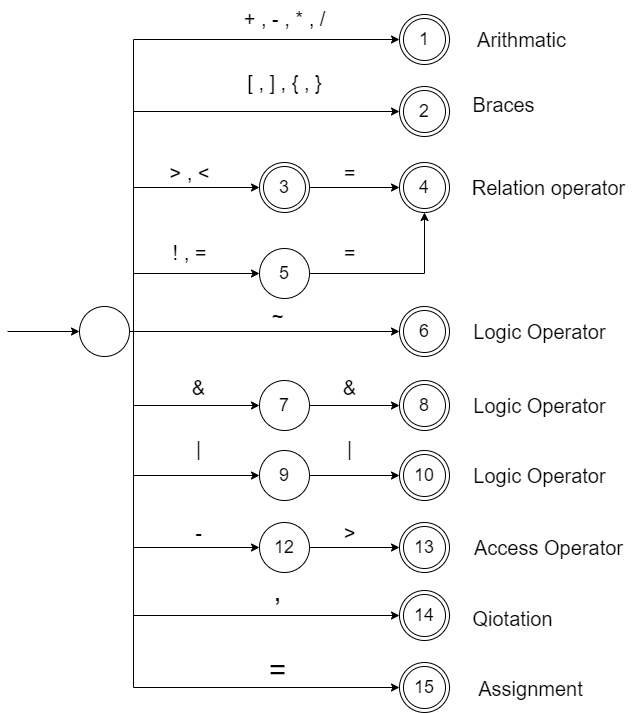

The diagram above was exported from draw.io. Its source (the exported page's mxGraphModel, read from the mxfile embedded in the PNG):
<mxGraphModel dx="2170" dy="983" grid="1" gridSize="18" guides="1" tooltips="1" connect="1" arrows="1" fold="1" page="1" pageScale="1" pageWidth="827" pageHeight="1169" math="0" shadow="0">
  <root>
    <mxCell id="TTOB8PdpSNGARpU9--HF-0" />
    <mxCell id="TTOB8PdpSNGARpU9--HF-1" parent="TTOB8PdpSNGARpU9--HF-0" />
    <mxCell id="TTOB8PdpSNGARpU9--HF-14" style="edgeStyle=orthogonalEdgeStyle;rounded=0;orthogonalLoop=1;jettySize=auto;html=1;exitX=1;exitY=0.5;exitDx=0;exitDy=0;entryX=0;entryY=0.5;entryDx=0;entryDy=0;fontSize=18;fontColor=#000000;" edge="1" parent="TTOB8PdpSNGARpU9--HF-1" source="TTOB8PdpSNGARpU9--HF-2" target="TTOB8PdpSNGARpU9--HF-3">
      <mxGeometry relative="1" as="geometry">
        <Array as="points">
          <mxPoint x="180" y="511" />
          <mxPoint x="180" y="795" />
        </Array>
      </mxGeometry>
    </mxCell>
    <mxCell id="TTOB8PdpSNGARpU9--HF-15" style="edgeStyle=orthogonalEdgeStyle;rounded=0;orthogonalLoop=1;jettySize=auto;html=1;exitX=1;exitY=0.5;exitDx=0;exitDy=0;entryX=0;entryY=0.5;entryDx=0;entryDy=0;fontSize=18;fontColor=#000000;" edge="1" parent="TTOB8PdpSNGARpU9--HF-1" source="TTOB8PdpSNGARpU9--HF-2" target="TTOB8PdpSNGARpU9--HF-4">
      <mxGeometry relative="1" as="geometry">
        <Array as="points">
          <mxPoint x="180" y="511" />
          <mxPoint x="180" y="867" />
        </Array>
      </mxGeometry>
    </mxCell>
    <mxCell id="TTOB8PdpSNGARpU9--HF-16" style="edgeStyle=orthogonalEdgeStyle;rounded=0;orthogonalLoop=1;jettySize=auto;html=1;exitX=1;exitY=0.5;exitDx=0;exitDy=0;entryX=0;entryY=0.5;entryDx=0;entryDy=0;fontSize=18;fontColor=#000000;" edge="1" parent="TTOB8PdpSNGARpU9--HF-1" source="TTOB8PdpSNGARpU9--HF-2" target="TTOB8PdpSNGARpU9--HF-5">
      <mxGeometry relative="1" as="geometry">
        <Array as="points">
          <mxPoint x="180" y="511" />
          <mxPoint x="180" y="219" />
        </Array>
      </mxGeometry>
    </mxCell>
    <mxCell id="TTOB8PdpSNGARpU9--HF-17" style="edgeStyle=orthogonalEdgeStyle;rounded=0;orthogonalLoop=1;jettySize=auto;html=1;exitX=1;exitY=0.5;exitDx=0;exitDy=0;entryX=0;entryY=0.5;entryDx=0;entryDy=0;fontSize=18;fontColor=#000000;" edge="1" parent="TTOB8PdpSNGARpU9--HF-1" source="TTOB8PdpSNGARpU9--HF-2" target="TTOB8PdpSNGARpU9--HF-12">
      <mxGeometry relative="1" as="geometry">
        <Array as="points">
          <mxPoint x="180" y="511" />
          <mxPoint x="180" y="291" />
        </Array>
      </mxGeometry>
    </mxCell>
    <mxCell id="TTOB8PdpSNGARpU9--HF-18" style="edgeStyle=orthogonalEdgeStyle;rounded=0;orthogonalLoop=1;jettySize=auto;html=1;exitX=1;exitY=0.5;exitDx=0;exitDy=0;entryX=0;entryY=0.5;entryDx=0;entryDy=0;fontSize=18;fontColor=#000000;" edge="1" parent="TTOB8PdpSNGARpU9--HF-1" source="TTOB8PdpSNGARpU9--HF-2" target="TTOB8PdpSNGARpU9--HF-6">
      <mxGeometry relative="1" as="geometry">
        <Array as="points">
          <mxPoint x="180" y="511" />
          <mxPoint x="180" y="367" />
        </Array>
      </mxGeometry>
    </mxCell>
    <mxCell id="TTOB8PdpSNGARpU9--HF-24" style="edgeStyle=orthogonalEdgeStyle;rounded=0;orthogonalLoop=1;jettySize=auto;html=1;exitX=1;exitY=0.5;exitDx=0;exitDy=0;entryX=0;entryY=0.5;entryDx=0;entryDy=0;fontSize=18;fontColor=#000000;" edge="1" parent="TTOB8PdpSNGARpU9--HF-1" source="TTOB8PdpSNGARpU9--HF-2" target="TTOB8PdpSNGARpU9--HF-23">
      <mxGeometry relative="1" as="geometry">
        <Array as="points">
          <mxPoint x="180" y="511" />
          <mxPoint x="180" y="453" />
        </Array>
      </mxGeometry>
    </mxCell>
    <mxCell id="TTOB8PdpSNGARpU9--HF-25" style="edgeStyle=orthogonalEdgeStyle;rounded=0;orthogonalLoop=1;jettySize=auto;html=1;exitX=1;exitY=0.5;exitDx=0;exitDy=0;entryX=0;entryY=0.5;entryDx=0;entryDy=0;fontSize=18;fontColor=#000000;" edge="1" parent="TTOB8PdpSNGARpU9--HF-1" source="TTOB8PdpSNGARpU9--HF-2" target="TTOB8PdpSNGARpU9--HF-22">
      <mxGeometry relative="1" as="geometry">
        <Array as="points">
          <mxPoint x="180" y="511" />
          <mxPoint x="180" y="585" />
        </Array>
      </mxGeometry>
    </mxCell>
    <mxCell id="TTOB8PdpSNGARpU9--HF-26" style="edgeStyle=orthogonalEdgeStyle;rounded=0;orthogonalLoop=1;jettySize=auto;html=1;exitX=1;exitY=0.5;exitDx=0;exitDy=0;entryX=0;entryY=0.5;entryDx=0;entryDy=0;fontSize=18;fontColor=#000000;" edge="1" parent="TTOB8PdpSNGARpU9--HF-1" source="TTOB8PdpSNGARpU9--HF-2" target="TTOB8PdpSNGARpU9--HF-21">
      <mxGeometry relative="1" as="geometry">
        <Array as="points">
          <mxPoint x="180" y="511" />
          <mxPoint x="180" y="655" />
        </Array>
      </mxGeometry>
    </mxCell>
    <mxCell id="TTOB8PdpSNGARpU9--HF-27" style="edgeStyle=orthogonalEdgeStyle;rounded=0;orthogonalLoop=1;jettySize=auto;html=1;exitX=1;exitY=0.5;exitDx=0;exitDy=0;entryX=0;entryY=0.5;entryDx=0;entryDy=0;fontSize=18;fontColor=#000000;" edge="1" parent="TTOB8PdpSNGARpU9--HF-1" source="TTOB8PdpSNGARpU9--HF-2" target="TTOB8PdpSNGARpU9--HF-20">
      <mxGeometry relative="1" as="geometry">
        <Array as="points">
          <mxPoint x="180" y="511" />
          <mxPoint x="180" y="727" />
        </Array>
      </mxGeometry>
    </mxCell>
    <mxCell id="TTOB8PdpSNGARpU9--HF-33" style="edgeStyle=orthogonalEdgeStyle;rounded=0;orthogonalLoop=1;jettySize=auto;html=1;exitX=1;exitY=0.5;exitDx=0;exitDy=0;entryX=0;entryY=0.5;entryDx=0;entryDy=0;fontSize=18;fontColor=#000000;" edge="1" parent="TTOB8PdpSNGARpU9--HF-1" source="TTOB8PdpSNGARpU9--HF-2" target="TTOB8PdpSNGARpU9--HF-9">
      <mxGeometry relative="1" as="geometry">
        <Array as="points">
          <mxPoint x="162" y="511" />
          <mxPoint x="162" y="511" />
        </Array>
      </mxGeometry>
    </mxCell>
    <mxCell id="TTOB8PdpSNGARpU9--HF-2" value="" style="ellipse;whiteSpace=wrap;html=1;aspect=fixed;fontSize=18;fontColor=#000000;strokeWidth=1;fillColor=default;gradientColor=none;" vertex="1" parent="TTOB8PdpSNGARpU9--HF-1">
      <mxGeometry x="126" y="486" width="50" height="50" as="geometry" />
    </mxCell>
    <mxCell id="TTOB8PdpSNGARpU9--HF-3" value="14" style="ellipse;shape=doubleEllipse;whiteSpace=wrap;html=1;aspect=fixed;fontSize=18;fontColor=#000000;strokeWidth=1;fillColor=default;gradientColor=none;" vertex="1" parent="TTOB8PdpSNGARpU9--HF-1">
      <mxGeometry x="446" y="770" width="50" height="50" as="geometry" />
    </mxCell>
    <mxCell id="TTOB8PdpSNGARpU9--HF-4" value="15&lt;br&gt;" style="ellipse;shape=doubleEllipse;whiteSpace=wrap;html=1;aspect=fixed;fontSize=18;fontColor=#000000;strokeWidth=1;fillColor=default;gradientColor=none;" vertex="1" parent="TTOB8PdpSNGARpU9--HF-1">
      <mxGeometry x="446" y="842" width="50" height="50" as="geometry" />
    </mxCell>
    <mxCell id="TTOB8PdpSNGARpU9--HF-5" value="1" style="ellipse;shape=doubleEllipse;whiteSpace=wrap;html=1;aspect=fixed;fontSize=18;fontColor=#000000;strokeWidth=1;fillColor=default;gradientColor=none;" vertex="1" parent="TTOB8PdpSNGARpU9--HF-1">
      <mxGeometry x="446" y="194" width="50" height="50" as="geometry" />
    </mxCell>
    <mxCell id="TTOB8PdpSNGARpU9--HF-19" style="edgeStyle=orthogonalEdgeStyle;rounded=0;orthogonalLoop=1;jettySize=auto;html=1;exitX=1;exitY=0.5;exitDx=0;exitDy=0;entryX=0;entryY=0.5;entryDx=0;entryDy=0;fontSize=18;fontColor=#000000;" edge="1" parent="TTOB8PdpSNGARpU9--HF-1" source="TTOB8PdpSNGARpU9--HF-6" target="TTOB8PdpSNGARpU9--HF-11">
      <mxGeometry relative="1" as="geometry" />
    </mxCell>
    <mxCell id="TTOB8PdpSNGARpU9--HF-6" value="3" style="ellipse;shape=doubleEllipse;whiteSpace=wrap;html=1;aspect=fixed;fontSize=18;fontColor=#000000;strokeWidth=1;fillColor=default;gradientColor=none;" vertex="1" parent="TTOB8PdpSNGARpU9--HF-1">
      <mxGeometry x="306" y="342" width="50" height="50" as="geometry" />
    </mxCell>
    <mxCell id="TTOB8PdpSNGARpU9--HF-7" value="10" style="ellipse;shape=doubleEllipse;whiteSpace=wrap;html=1;aspect=fixed;fontSize=18;fontColor=#000000;strokeWidth=1;fillColor=default;gradientColor=none;" vertex="1" parent="TTOB8PdpSNGARpU9--HF-1">
      <mxGeometry x="446" y="630" width="50" height="50" as="geometry" />
    </mxCell>
    <mxCell id="TTOB8PdpSNGARpU9--HF-8" value="8" style="ellipse;shape=doubleEllipse;whiteSpace=wrap;html=1;aspect=fixed;fontSize=18;fontColor=#000000;strokeWidth=1;fillColor=default;gradientColor=none;" vertex="1" parent="TTOB8PdpSNGARpU9--HF-1">
      <mxGeometry x="446" y="560" width="50" height="50" as="geometry" />
    </mxCell>
    <mxCell id="TTOB8PdpSNGARpU9--HF-9" value="6" style="ellipse;shape=doubleEllipse;whiteSpace=wrap;html=1;aspect=fixed;fontSize=18;fontColor=#000000;strokeWidth=1;fillColor=default;gradientColor=none;" vertex="1" parent="TTOB8PdpSNGARpU9--HF-1">
      <mxGeometry x="446" y="486" width="50" height="50" as="geometry" />
    </mxCell>
    <mxCell id="TTOB8PdpSNGARpU9--HF-10" value="13" style="ellipse;shape=doubleEllipse;whiteSpace=wrap;html=1;aspect=fixed;fontSize=18;fontColor=#000000;strokeWidth=1;fillColor=default;gradientColor=none;" vertex="1" parent="TTOB8PdpSNGARpU9--HF-1">
      <mxGeometry x="446" y="702" width="50" height="50" as="geometry" />
    </mxCell>
    <mxCell id="TTOB8PdpSNGARpU9--HF-11" value="4" style="ellipse;shape=doubleEllipse;whiteSpace=wrap;html=1;aspect=fixed;fontSize=18;fontColor=#000000;strokeWidth=1;fillColor=default;gradientColor=none;" vertex="1" parent="TTOB8PdpSNGARpU9--HF-1">
      <mxGeometry x="446" y="342" width="50" height="50" as="geometry" />
    </mxCell>
    <mxCell id="TTOB8PdpSNGARpU9--HF-12" value="2" style="ellipse;shape=doubleEllipse;whiteSpace=wrap;html=1;aspect=fixed;fontSize=18;fontColor=#000000;strokeWidth=1;fillColor=default;gradientColor=none;" vertex="1" parent="TTOB8PdpSNGARpU9--HF-1">
      <mxGeometry x="446" y="266" width="50" height="50" as="geometry" />
    </mxCell>
    <mxCell id="TTOB8PdpSNGARpU9--HF-13" style="edgeStyle=orthogonalEdgeStyle;rounded=0;orthogonalLoop=1;jettySize=auto;html=1;exitX=0.5;exitY=1;exitDx=0;exitDy=0;fontSize=18;fontColor=#000000;" edge="1" parent="TTOB8PdpSNGARpU9--HF-1" source="TTOB8PdpSNGARpU9--HF-2" target="TTOB8PdpSNGARpU9--HF-2">
      <mxGeometry relative="1" as="geometry" />
    </mxCell>
    <mxCell id="TTOB8PdpSNGARpU9--HF-32" style="edgeStyle=orthogonalEdgeStyle;rounded=0;orthogonalLoop=1;jettySize=auto;html=1;exitX=1;exitY=0.5;exitDx=0;exitDy=0;entryX=0;entryY=0.5;entryDx=0;entryDy=0;fontSize=18;fontColor=#000000;" edge="1" parent="TTOB8PdpSNGARpU9--HF-1" source="TTOB8PdpSNGARpU9--HF-20" target="TTOB8PdpSNGARpU9--HF-10">
      <mxGeometry relative="1" as="geometry" />
    </mxCell>
    <mxCell id="TTOB8PdpSNGARpU9--HF-20" value="12" style="ellipse;whiteSpace=wrap;html=1;aspect=fixed;fontSize=18;fontColor=#000000;strokeWidth=1;fillColor=default;gradientColor=none;" vertex="1" parent="TTOB8PdpSNGARpU9--HF-1">
      <mxGeometry x="306" y="702" width="50" height="50" as="geometry" />
    </mxCell>
    <mxCell id="TTOB8PdpSNGARpU9--HF-31" style="edgeStyle=orthogonalEdgeStyle;rounded=0;orthogonalLoop=1;jettySize=auto;html=1;exitX=1;exitY=0.5;exitDx=0;exitDy=0;entryX=0;entryY=0.5;entryDx=0;entryDy=0;fontSize=18;fontColor=#000000;" edge="1" parent="TTOB8PdpSNGARpU9--HF-1" source="TTOB8PdpSNGARpU9--HF-21" target="TTOB8PdpSNGARpU9--HF-7">
      <mxGeometry relative="1" as="geometry" />
    </mxCell>
    <mxCell id="TTOB8PdpSNGARpU9--HF-21" value="9" style="ellipse;whiteSpace=wrap;html=1;aspect=fixed;fontSize=18;fontColor=#000000;strokeWidth=1;fillColor=default;gradientColor=none;" vertex="1" parent="TTOB8PdpSNGARpU9--HF-1">
      <mxGeometry x="306" y="630" width="50" height="50" as="geometry" />
    </mxCell>
    <mxCell id="TTOB8PdpSNGARpU9--HF-29" style="edgeStyle=orthogonalEdgeStyle;rounded=0;orthogonalLoop=1;jettySize=auto;html=1;exitX=1;exitY=0.5;exitDx=0;exitDy=0;entryX=0;entryY=0.5;entryDx=0;entryDy=0;fontSize=18;fontColor=#000000;" edge="1" parent="TTOB8PdpSNGARpU9--HF-1" source="TTOB8PdpSNGARpU9--HF-22" target="TTOB8PdpSNGARpU9--HF-8">
      <mxGeometry relative="1" as="geometry" />
    </mxCell>
    <mxCell id="TTOB8PdpSNGARpU9--HF-22" value="7" style="ellipse;whiteSpace=wrap;html=1;aspect=fixed;fontSize=18;fontColor=#000000;strokeWidth=1;fillColor=default;gradientColor=none;" vertex="1" parent="TTOB8PdpSNGARpU9--HF-1">
      <mxGeometry x="306" y="560" width="50" height="50" as="geometry" />
    </mxCell>
    <mxCell id="TTOB8PdpSNGARpU9--HF-28" style="edgeStyle=orthogonalEdgeStyle;rounded=0;orthogonalLoop=1;jettySize=auto;html=1;exitX=1;exitY=0.5;exitDx=0;exitDy=0;entryX=0.5;entryY=1;entryDx=0;entryDy=0;fontSize=18;fontColor=#000000;" edge="1" parent="TTOB8PdpSNGARpU9--HF-1" source="TTOB8PdpSNGARpU9--HF-23" target="TTOB8PdpSNGARpU9--HF-11">
      <mxGeometry relative="1" as="geometry" />
    </mxCell>
    <mxCell id="TTOB8PdpSNGARpU9--HF-23" value="5" style="ellipse;whiteSpace=wrap;html=1;aspect=fixed;fontSize=18;fontColor=#000000;strokeWidth=1;fillColor=default;gradientColor=none;" vertex="1" parent="TTOB8PdpSNGARpU9--HF-1">
      <mxGeometry x="306" y="428" width="50" height="50" as="geometry" />
    </mxCell>
    <mxCell id="TTOB8PdpSNGARpU9--HF-34" value="&lt;font style=&quot;font-size: 30px&quot;&gt;,&lt;/font&gt;" style="text;html=1;align=center;verticalAlign=middle;resizable=0;points=[];autosize=1;strokeColor=none;fillColor=none;fontSize=18;fontColor=#000000;" vertex="1" parent="TTOB8PdpSNGARpU9--HF-1">
      <mxGeometry x="306" y="752" width="36" height="36" as="geometry" />
    </mxCell>
    <mxCell id="TTOB8PdpSNGARpU9--HF-37" value="&lt;font style=&quot;font-size: 20px&quot;&gt;Qiotation&lt;/font&gt;" style="text;html=1;align=center;verticalAlign=middle;resizable=0;points=[];autosize=1;strokeColor=none;fillColor=none;fontSize=30;fontColor=#000000;" vertex="1" parent="TTOB8PdpSNGARpU9--HF-1">
      <mxGeometry x="505" y="768" width="108" height="54" as="geometry" />
    </mxCell>
    <mxCell id="TTOB8PdpSNGARpU9--HF-38" value="=" style="text;html=1;align=center;verticalAlign=middle;resizable=0;points=[];autosize=1;strokeColor=none;fillColor=none;fontSize=30;fontColor=#000000;" vertex="1" parent="TTOB8PdpSNGARpU9--HF-1">
      <mxGeometry x="297" y="822" width="54" height="54" as="geometry" />
    </mxCell>
    <mxCell id="TTOB8PdpSNGARpU9--HF-39" value="&lt;font style=&quot;font-size: 20px&quot;&gt;Assignment&lt;/font&gt;" style="text;html=1;align=center;verticalAlign=middle;resizable=0;points=[];autosize=1;strokeColor=none;fillColor=none;fontSize=30;fontColor=#000000;" vertex="1" parent="TTOB8PdpSNGARpU9--HF-1">
      <mxGeometry x="514" y="838" width="126" height="54" as="geometry" />
    </mxCell>
    <mxCell id="TTOB8PdpSNGARpU9--HF-40" value="+ , - , * , /" style="text;html=1;align=center;verticalAlign=middle;resizable=0;points=[];autosize=1;strokeColor=none;fillColor=none;fontSize=20;fontColor=#000000;" vertex="1" parent="TTOB8PdpSNGARpU9--HF-1">
      <mxGeometry x="277" y="180" width="108" height="36" as="geometry" />
    </mxCell>
    <mxCell id="TTOB8PdpSNGARpU9--HF-41" value="Arithmatic" style="text;html=1;align=center;verticalAlign=middle;resizable=0;points=[];autosize=1;strokeColor=none;fillColor=none;fontSize=20;fontColor=#000000;" vertex="1" parent="TTOB8PdpSNGARpU9--HF-1">
      <mxGeometry x="514" y="201" width="108" height="36" as="geometry" />
    </mxCell>
    <mxCell id="TTOB8PdpSNGARpU9--HF-42" value="[ , ] , { , }" style="text;html=1;align=center;verticalAlign=middle;resizable=0;points=[];autosize=1;strokeColor=none;fillColor=none;fontSize=20;fontColor=#000000;" vertex="1" parent="TTOB8PdpSNGARpU9--HF-1">
      <mxGeometry x="277" y="244" width="108" height="36" as="geometry" />
    </mxCell>
    <mxCell id="TTOB8PdpSNGARpU9--HF-43" value="Braces" style="text;html=1;align=center;verticalAlign=middle;resizable=0;points=[];autosize=1;strokeColor=none;fillColor=none;fontSize=20;fontColor=#000000;" vertex="1" parent="TTOB8PdpSNGARpU9--HF-1">
      <mxGeometry x="505" y="266" width="90" height="36" as="geometry" />
    </mxCell>
    <mxCell id="TTOB8PdpSNGARpU9--HF-44" value="&amp;gt; , &amp;lt;" style="text;html=1;align=center;verticalAlign=middle;resizable=0;points=[];autosize=1;strokeColor=none;fillColor=none;fontSize=20;fontColor=#000000;" vertex="1" parent="TTOB8PdpSNGARpU9--HF-1">
      <mxGeometry x="200" y="334" width="72" height="36" as="geometry" />
    </mxCell>
    <mxCell id="TTOB8PdpSNGARpU9--HF-45" value="=" style="text;html=1;align=center;verticalAlign=middle;resizable=0;points=[];autosize=1;strokeColor=none;fillColor=none;fontSize=20;fontColor=#000000;" vertex="1" parent="TTOB8PdpSNGARpU9--HF-1">
      <mxGeometry x="378" y="334" width="36" height="36" as="geometry" />
    </mxCell>
    <mxCell id="TTOB8PdpSNGARpU9--HF-46" value="Relation operator" style="text;html=1;align=center;verticalAlign=middle;resizable=0;points=[];autosize=1;strokeColor=none;fillColor=none;fontSize=20;fontColor=#000000;" vertex="1" parent="TTOB8PdpSNGARpU9--HF-1">
      <mxGeometry x="505" y="349" width="180" height="36" as="geometry" />
    </mxCell>
    <mxCell id="TTOB8PdpSNGARpU9--HF-47" value="! , =" style="text;html=1;align=center;verticalAlign=middle;resizable=0;points=[];autosize=1;strokeColor=none;fillColor=none;fontSize=20;fontColor=#000000;" vertex="1" parent="TTOB8PdpSNGARpU9--HF-1">
      <mxGeometry x="209" y="414" width="54" height="36" as="geometry" />
    </mxCell>
    <mxCell id="TTOB8PdpSNGARpU9--HF-49" value="=" style="text;html=1;align=center;verticalAlign=middle;resizable=0;points=[];autosize=1;strokeColor=none;fillColor=none;fontSize=20;fontColor=#000000;" vertex="1" parent="TTOB8PdpSNGARpU9--HF-1">
      <mxGeometry x="378" y="414" width="36" height="36" as="geometry" />
    </mxCell>
    <mxCell id="TTOB8PdpSNGARpU9--HF-50" value="~" style="text;html=1;align=center;verticalAlign=middle;resizable=0;points=[];autosize=1;strokeColor=none;fillColor=none;fontSize=20;fontColor=#000000;" vertex="1" parent="TTOB8PdpSNGARpU9--HF-1">
      <mxGeometry x="306" y="478" width="36" height="36" as="geometry" />
    </mxCell>
    <mxCell id="TTOB8PdpSNGARpU9--HF-51" value="Logic Operator" style="text;html=1;align=center;verticalAlign=middle;resizable=0;points=[];autosize=1;strokeColor=none;fillColor=none;fontSize=20;fontColor=#000000;" vertex="1" parent="TTOB8PdpSNGARpU9--HF-1">
      <mxGeometry x="505" y="493" width="162" height="36" as="geometry" />
    </mxCell>
    <mxCell id="TTOB8PdpSNGARpU9--HF-52" value="Logic Operator" style="text;html=1;align=center;verticalAlign=middle;resizable=0;points=[];autosize=1;strokeColor=none;fillColor=none;fontSize=20;fontColor=#000000;" vertex="1" parent="TTOB8PdpSNGARpU9--HF-1">
      <mxGeometry x="505" y="637" width="162" height="36" as="geometry" />
    </mxCell>
    <mxCell id="TTOB8PdpSNGARpU9--HF-53" value="Logic Operator" style="text;html=1;align=center;verticalAlign=middle;resizable=0;points=[];autosize=1;strokeColor=none;fillColor=none;fontSize=20;fontColor=#000000;" vertex="1" parent="TTOB8PdpSNGARpU9--HF-1">
      <mxGeometry x="505" y="567" width="162" height="36" as="geometry" />
    </mxCell>
    <mxCell id="TTOB8PdpSNGARpU9--HF-54" value="&amp;amp;" style="text;html=1;align=center;verticalAlign=middle;resizable=0;points=[];autosize=1;strokeColor=none;fillColor=none;fontSize=20;fontColor=#000000;" vertex="1" parent="TTOB8PdpSNGARpU9--HF-1">
      <mxGeometry x="227" y="549" width="36" height="36" as="geometry" />
    </mxCell>
    <mxCell id="TTOB8PdpSNGARpU9--HF-55" value="&amp;amp;" style="text;html=1;align=center;verticalAlign=middle;resizable=0;points=[];autosize=1;strokeColor=none;fillColor=none;fontSize=20;fontColor=#000000;" vertex="1" parent="TTOB8PdpSNGARpU9--HF-1">
      <mxGeometry x="378" y="549" width="36" height="36" as="geometry" />
    </mxCell>
    <mxCell id="TTOB8PdpSNGARpU9--HF-56" value="|" style="text;html=1;align=center;verticalAlign=middle;resizable=0;points=[];autosize=1;strokeColor=none;fillColor=none;fontSize=20;fontColor=#000000;" vertex="1" parent="TTOB8PdpSNGARpU9--HF-1">
      <mxGeometry x="227" y="610" width="36" height="36" as="geometry" />
    </mxCell>
    <mxCell id="TTOB8PdpSNGARpU9--HF-57" value="|" style="text;html=1;align=center;verticalAlign=middle;resizable=0;points=[];autosize=1;strokeColor=none;fillColor=none;fontSize=20;fontColor=#000000;" vertex="1" parent="TTOB8PdpSNGARpU9--HF-1">
      <mxGeometry x="378" y="610" width="36" height="36" as="geometry" />
    </mxCell>
    <mxCell id="TTOB8PdpSNGARpU9--HF-58" value="-" style="text;html=1;align=center;verticalAlign=middle;resizable=0;points=[];autosize=1;strokeColor=none;fillColor=none;fontSize=20;fontColor=#000000;" vertex="1" parent="TTOB8PdpSNGARpU9--HF-1">
      <mxGeometry x="227" y="694" width="36" height="36" as="geometry" />
    </mxCell>
    <mxCell id="TTOB8PdpSNGARpU9--HF-59" value="&amp;gt;" style="text;html=1;align=center;verticalAlign=middle;resizable=0;points=[];autosize=1;strokeColor=none;fillColor=none;fontSize=20;fontColor=#000000;" vertex="1" parent="TTOB8PdpSNGARpU9--HF-1">
      <mxGeometry x="378" y="694" width="36" height="36" as="geometry" />
    </mxCell>
    <mxCell id="TTOB8PdpSNGARpU9--HF-60" value="Access Operator" style="text;html=1;align=center;verticalAlign=middle;resizable=0;points=[];autosize=1;strokeColor=none;fillColor=none;fontSize=20;fontColor=#000000;" vertex="1" parent="TTOB8PdpSNGARpU9--HF-1">
      <mxGeometry x="505" y="709" width="180" height="36" as="geometry" />
    </mxCell>
    <mxCell id="TTOB8PdpSNGARpU9--HF-61" value="" style="endArrow=classic;html=1;rounded=0;fontSize=20;fontColor=#000000;entryX=0;entryY=0.5;entryDx=0;entryDy=0;" edge="1" parent="TTOB8PdpSNGARpU9--HF-1" target="TTOB8PdpSNGARpU9--HF-2">
      <mxGeometry width="50" height="50" relative="1" as="geometry">
        <mxPoint x="54" y="511" as="sourcePoint" />
        <mxPoint x="320" y="504" as="targetPoint" />
      </mxGeometry>
    </mxCell>
  </root>
</mxGraphModel>